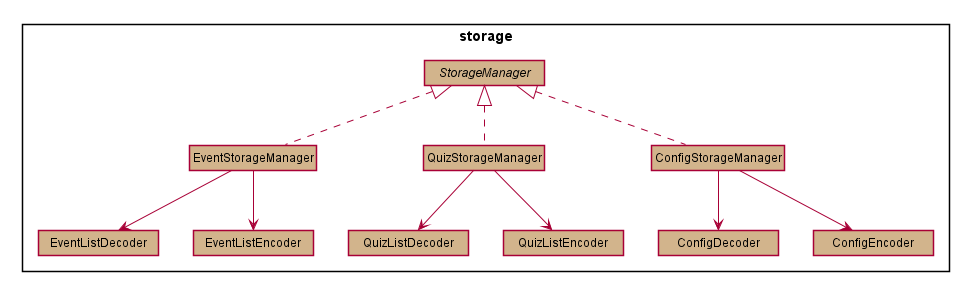

The diagram above was rendered by PlantUML. Its source (embedded in the PNG):
@startuml
skinparam Shadowing false
skinparam classBackgroundColor Tan
skinparam MinClassWidth 120

package storage <<rectangle>> {
    abstract class StorageManager {
        + StorageManager(:String)
        - createDataFile():boolean
    }

    class EventStorageManager implements StorageManager {
        + EventStorageManager(:String)
        + saveData(:ArrayList<Event>)
        + loadData():EventParameter
        - separateEventsIntoList(:ArrayList<Event>):EventParameter
    }

    class EventListDecoder {
        + EventListDecoder()
        + decodeEventList(:ArrayList<String>):ArrayList<Event>
        - decodeEventFromString(:String):Event
        - parseCca(:String[]):EventCca
        - parseClass(:String[]):EventClass
        - parseTest(:String[]):EventTest
        - parseTuition(:String[]):EventTuition
        - isValidParams(:String, :String, :String)
        - isValidTuition(:String, :String, :String, :String)
    }

    class EventListEncoder {
        + EventListEncoder()
        + encodeEventList(:ArrayList<Event>):ArrayList<String>
        - encodeEventToString(:Event):String
        - isValidParams(:String, :String, :String)
    }

    EventStorageManager --> EventListDecoder
    EventStorageManager --> EventListEncoder


    class QuizStorageManager implements StorageManager {
        + QuizStorageManager(:String)
        + saveData(:ArrayList<Quiz>, :String)
        + loadData():ArrayList<ArrayList<Quiz>
    }

    class QuizListDecoder {
        + decodeQuizList(:ArrayList<String>):ArrayList<Quiz>
        - decodeQuizFromString(:String):Quiz
    }

    class QuizListEncoder {
        + encodeQuizList(:ArrayList<Quiz>):ArrayList<String>
    }

    QuizStorageManager --> QuizListDecoder
    QuizStorageManager --> QuizListEncoder


    class ConfigStorageManager implements StorageManager {

    }

    class ConfigDecoder {

    }

    class ConfigEncoder {

    }

    ConfigStorageManager --> ConfigDecoder
    ConfigStorageManager --> ConfigEncoder
}

hide circle
hide members

@enduml